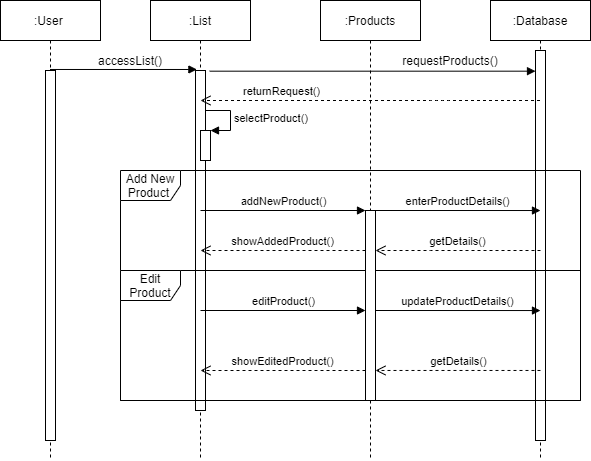

The diagram above was exported from draw.io. Its source (the exported page's mxGraphModel, read from the mxfile embedded in the PNG):
<mxGraphModel dx="1038" dy="499" grid="1" gridSize="10" guides="1" tooltips="1" connect="1" arrows="1" fold="1" page="1" pageScale="1" pageWidth="850" pageHeight="1100" math="0" shadow="0">
  <root>
    <mxCell id="0" />
    <mxCell id="1" parent="0" />
    <mxCell id="Kd_rGn40b3NnykKeWKpw-1" value=":User&amp;nbsp;" style="shape=umlLifeline;perimeter=lifelinePerimeter;whiteSpace=wrap;html=1;container=1;collapsible=0;recursiveResize=0;outlineConnect=0;size=40;" parent="1" vertex="1">
      <mxGeometry x="130" y="60" width="100" height="460" as="geometry" />
    </mxCell>
    <mxCell id="Kd_rGn40b3NnykKeWKpw-5" value="" style="html=1;points=[];perimeter=orthogonalPerimeter;" parent="Kd_rGn40b3NnykKeWKpw-1" vertex="1">
      <mxGeometry x="45" y="70" width="10" height="370" as="geometry" />
    </mxCell>
    <mxCell id="Kd_rGn40b3NnykKeWKpw-2" value=":List" style="shape=umlLifeline;perimeter=lifelinePerimeter;whiteSpace=wrap;html=1;container=1;collapsible=0;recursiveResize=0;outlineConnect=0;" parent="1" vertex="1">
      <mxGeometry x="280" y="60" width="100" height="460" as="geometry" />
    </mxCell>
    <mxCell id="Kd_rGn40b3NnykKeWKpw-14" value="" style="html=1;points=[];perimeter=orthogonalPerimeter;" parent="Kd_rGn40b3NnykKeWKpw-2" vertex="1">
      <mxGeometry x="45" y="70" width="10" height="340" as="geometry" />
    </mxCell>
    <mxCell id="Kd_rGn40b3NnykKeWKpw-3" value=":Products" style="shape=umlLifeline;perimeter=lifelinePerimeter;whiteSpace=wrap;html=1;container=1;collapsible=0;recursiveResize=0;outlineConnect=0;" parent="1" vertex="1">
      <mxGeometry x="450" y="60" width="100" height="460" as="geometry" />
    </mxCell>
    <mxCell id="Kd_rGn40b3NnykKeWKpw-4" value=":Database" style="shape=umlLifeline;perimeter=lifelinePerimeter;whiteSpace=wrap;html=1;container=1;collapsible=0;recursiveResize=0;outlineConnect=0;" parent="1" vertex="1">
      <mxGeometry x="620" y="60" width="100" height="460" as="geometry" />
    </mxCell>
    <mxCell id="Kd_rGn40b3NnykKeWKpw-6" value="" style="html=1;points=[];perimeter=orthogonalPerimeter;" parent="Kd_rGn40b3NnykKeWKpw-4" vertex="1">
      <mxGeometry x="45" y="50" width="10" height="390" as="geometry" />
    </mxCell>
    <mxCell id="Kd_rGn40b3NnykKeWKpw-10" value="accessList()" style="text;html=1;strokeColor=none;fillColor=none;align=center;verticalAlign=middle;whiteSpace=wrap;rounded=0;" parent="1" vertex="1">
      <mxGeometry x="240" y="110" width="40" height="20" as="geometry" />
    </mxCell>
    <mxCell id="Kd_rGn40b3NnykKeWKpw-16" value="" style="endArrow=block;endFill=1;endSize=6;html=1;exitX=1.42;exitY=0.002;exitDx=0;exitDy=0;exitPerimeter=0;" parent="1" source="Kd_rGn40b3NnykKeWKpw-14" target="Kd_rGn40b3NnykKeWKpw-6" edge="1">
      <mxGeometry width="100" relative="1" as="geometry">
        <mxPoint x="520" y="260" as="sourcePoint" />
        <mxPoint x="620" y="260" as="targetPoint" />
      </mxGeometry>
    </mxCell>
    <mxCell id="Kd_rGn40b3NnykKeWKpw-17" value="" style="endArrow=block;endFill=1;endSize=6;html=1;entryX=0.14;entryY=-0.003;entryDx=0;entryDy=0;entryPerimeter=0;" parent="1" source="Kd_rGn40b3NnykKeWKpw-1" target="Kd_rGn40b3NnykKeWKpw-14" edge="1">
      <mxGeometry width="100" relative="1" as="geometry">
        <mxPoint x="210" y="120" as="sourcePoint" />
        <mxPoint x="310" y="120" as="targetPoint" />
      </mxGeometry>
    </mxCell>
    <mxCell id="Kd_rGn40b3NnykKeWKpw-18" value="requestProducts()" style="text;html=1;strokeColor=none;fillColor=none;align=center;verticalAlign=middle;whiteSpace=wrap;rounded=0;" parent="1" vertex="1">
      <mxGeometry x="560" y="110" width="40" height="20" as="geometry" />
    </mxCell>
    <mxCell id="Kd_rGn40b3NnykKeWKpw-42" value="" style="html=1;points=[];perimeter=orthogonalPerimeter;" parent="1" vertex="1">
      <mxGeometry x="330" y="190" width="10" height="30" as="geometry" />
    </mxCell>
    <mxCell id="Kd_rGn40b3NnykKeWKpw-43" value="selectProduct()" style="edgeStyle=orthogonalEdgeStyle;html=1;align=left;spacingLeft=2;endArrow=block;rounded=0;entryX=1;entryY=0;" parent="1" target="Kd_rGn40b3NnykKeWKpw-42" edge="1">
      <mxGeometry relative="1" as="geometry">
        <mxPoint x="335" y="170" as="sourcePoint" />
        <Array as="points">
          <mxPoint x="360" y="170" />
        </Array>
      </mxGeometry>
    </mxCell>
    <mxCell id="Kd_rGn40b3NnykKeWKpw-44" value="Add New&lt;br&gt;Product&amp;nbsp;" style="shape=umlFrame;whiteSpace=wrap;html=1;" parent="1" vertex="1">
      <mxGeometry x="250" y="230" width="460" height="230" as="geometry" />
    </mxCell>
    <mxCell id="Kd_rGn40b3NnykKeWKpw-47" value="Edit Product" style="shape=umlFrame;whiteSpace=wrap;html=1;" parent="1" vertex="1">
      <mxGeometry x="250" y="330" width="460" height="130" as="geometry" />
    </mxCell>
    <mxCell id="Kd_rGn40b3NnykKeWKpw-54" value="" style="html=1;points=[];perimeter=orthogonalPerimeter;" parent="1" vertex="1">
      <mxGeometry x="495" y="270" width="10" height="190" as="geometry" />
    </mxCell>
    <mxCell id="Kd_rGn40b3NnykKeWKpw-98" value="returnRequest()" style="html=1;verticalAlign=bottom;endArrow=open;dashed=1;endSize=8;" parent="1" source="Kd_rGn40b3NnykKeWKpw-4" edge="1">
      <mxGeometry x="0.5287" relative="1" as="geometry">
        <mxPoint x="610" y="260" as="sourcePoint" />
        <mxPoint x="330" y="160" as="targetPoint" />
        <Array as="points">
          <mxPoint x="570" y="160" />
        </Array>
        <mxPoint as="offset" />
      </mxGeometry>
    </mxCell>
    <mxCell id="Kd_rGn40b3NnykKeWKpw-102" value="addNewProduct()" style="html=1;verticalAlign=bottom;endArrow=block;" parent="1" target="Kd_rGn40b3NnykKeWKpw-54" edge="1">
      <mxGeometry width="80" relative="1" as="geometry">
        <mxPoint x="330" y="270" as="sourcePoint" />
        <mxPoint x="410" y="270" as="targetPoint" />
      </mxGeometry>
    </mxCell>
    <mxCell id="Kd_rGn40b3NnykKeWKpw-103" value="showAddedProduct()" style="html=1;verticalAlign=bottom;endArrow=open;dashed=1;endSize=8;" parent="1" source="Kd_rGn40b3NnykKeWKpw-54" edge="1">
      <mxGeometry relative="1" as="geometry">
        <mxPoint x="410" y="310" as="sourcePoint" />
        <mxPoint x="330" y="310" as="targetPoint" />
      </mxGeometry>
    </mxCell>
    <mxCell id="Kd_rGn40b3NnykKeWKpw-104" value="enterProductDetails()" style="html=1;verticalAlign=bottom;endArrow=block;entryX=0.913;entryY=0.174;entryDx=0;entryDy=0;entryPerimeter=0;" parent="1" target="Kd_rGn40b3NnykKeWKpw-44" edge="1">
      <mxGeometry width="80" relative="1" as="geometry">
        <mxPoint x="505" y="270" as="sourcePoint" />
        <mxPoint x="585" y="270" as="targetPoint" />
      </mxGeometry>
    </mxCell>
    <mxCell id="Kd_rGn40b3NnykKeWKpw-105" value="getDetails()" style="html=1;verticalAlign=bottom;endArrow=open;dashed=1;endSize=8;" parent="1" edge="1">
      <mxGeometry relative="1" as="geometry">
        <mxPoint x="670" y="310" as="sourcePoint" />
        <mxPoint x="505" y="310" as="targetPoint" />
        <Array as="points">
          <mxPoint x="550" y="310" />
        </Array>
      </mxGeometry>
    </mxCell>
    <mxCell id="Kd_rGn40b3NnykKeWKpw-106" value="editProduct()" style="html=1;verticalAlign=bottom;endArrow=block;" parent="1" target="Kd_rGn40b3NnykKeWKpw-54" edge="1">
      <mxGeometry width="80" relative="1" as="geometry">
        <mxPoint x="330" y="370" as="sourcePoint" />
        <mxPoint x="410" y="370" as="targetPoint" />
        <Array as="points" />
      </mxGeometry>
    </mxCell>
    <mxCell id="Kd_rGn40b3NnykKeWKpw-109" value="updateProductDetails()" style="html=1;verticalAlign=bottom;endArrow=block;entryX=0.913;entryY=0.308;entryDx=0;entryDy=0;entryPerimeter=0;" parent="1" target="Kd_rGn40b3NnykKeWKpw-47" edge="1">
      <mxGeometry width="80" relative="1" as="geometry">
        <mxPoint x="505" y="370" as="sourcePoint" />
        <mxPoint x="585" y="370" as="targetPoint" />
      </mxGeometry>
    </mxCell>
    <mxCell id="Kd_rGn40b3NnykKeWKpw-114" value="showEditedProduct()" style="html=1;verticalAlign=bottom;endArrow=open;dashed=1;endSize=8;" parent="1" source="Kd_rGn40b3NnykKeWKpw-54" edge="1">
      <mxGeometry relative="1" as="geometry">
        <mxPoint x="410" y="430" as="sourcePoint" />
        <mxPoint x="330" y="430" as="targetPoint" />
      </mxGeometry>
    </mxCell>
    <mxCell id="Kd_rGn40b3NnykKeWKpw-119" value="getDetails()" style="html=1;verticalAlign=bottom;endArrow=open;dashed=1;endSize=8;exitX=0.913;exitY=0.769;exitDx=0;exitDy=0;exitPerimeter=0;" parent="1" source="Kd_rGn40b3NnykKeWKpw-47" target="Kd_rGn40b3NnykKeWKpw-54" edge="1">
      <mxGeometry relative="1" as="geometry">
        <mxPoint x="610" y="430" as="sourcePoint" />
        <mxPoint x="530" y="430" as="targetPoint" />
        <mxPoint as="offset" />
      </mxGeometry>
    </mxCell>
  </root>
</mxGraphModel>